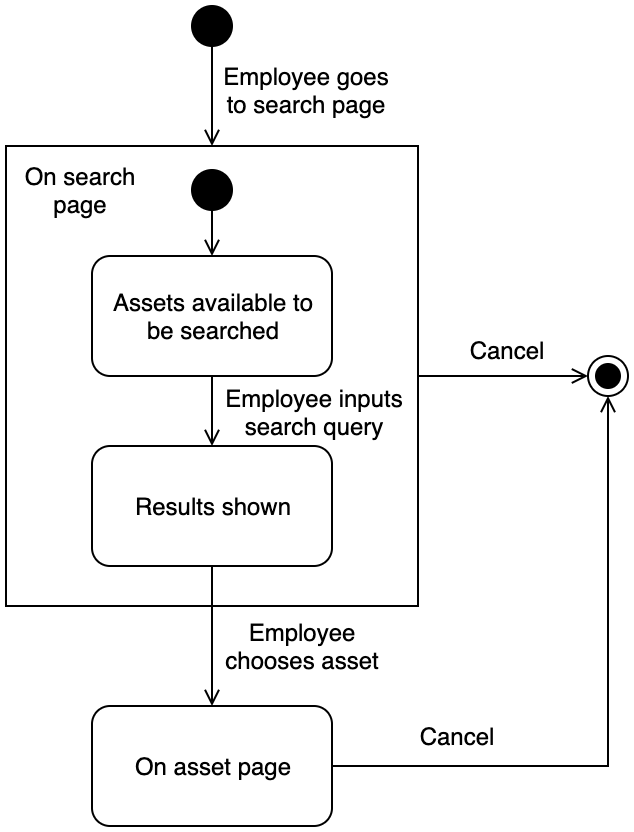

The diagram above was exported from draw.io. Its source (the exported page's mxGraphModel, read from the mxfile embedded in the PNG):
<mxGraphModel dx="752" dy="420" grid="1" gridSize="10" guides="1" tooltips="1" connect="1" arrows="1" fold="1" page="1" pageScale="1" pageWidth="827" pageHeight="1169" math="0" shadow="0">
  <root>
    <mxCell id="0" />
    <mxCell id="1" parent="0" />
    <mxCell id="2" style="edgeStyle=orthogonalEdgeStyle;rounded=0;orthogonalLoop=1;jettySize=auto;html=1;endArrow=open;endFill=0;entryX=0.5;entryY=0;entryDx=0;entryDy=0;" edge="1" source="3" target="6" parent="1">
      <mxGeometry relative="1" as="geometry">
        <mxPoint x="245" y="2106" as="targetPoint" />
      </mxGeometry>
    </mxCell>
    <mxCell id="3" value="" style="ellipse;whiteSpace=wrap;html=1;aspect=fixed;strokeColor=#000000;fillColor=#000000;" vertex="1" parent="1">
      <mxGeometry x="227" y="2120" width="20" height="20" as="geometry" />
    </mxCell>
    <mxCell id="4" value="Employee goes to search page" style="text;html=1;strokeColor=none;fillColor=none;align=center;verticalAlign=middle;whiteSpace=wrap;rounded=0;" vertex="1" parent="1">
      <mxGeometry x="241.5" y="2150" width="85" height="24" as="geometry" />
    </mxCell>
    <mxCell id="5" style="edgeStyle=orthogonalEdgeStyle;rounded=0;orthogonalLoop=1;jettySize=auto;html=1;endArrow=open;endFill=0;exitX=1;exitY=0.5;exitDx=0;exitDy=0;entryX=0;entryY=0.5;entryDx=0;entryDy=0;" edge="1" source="6" target="13" parent="1">
      <mxGeometry relative="1" as="geometry">
        <mxPoint x="360" y="2300" as="sourcePoint" />
        <mxPoint x="490" y="2300" as="targetPoint" />
      </mxGeometry>
    </mxCell>
    <mxCell id="6" value="" style="rounded=0;whiteSpace=wrap;html=1;strokeColor=#000000;fillColor=none;" vertex="1" parent="1">
      <mxGeometry x="134" y="2190" width="206" height="230" as="geometry" />
    </mxCell>
    <mxCell id="7" value="" style="edgeStyle=orthogonalEdgeStyle;rounded=0;orthogonalLoop=1;jettySize=auto;html=1;entryX=0.5;entryY=0;entryDx=0;entryDy=0;endArrow=open;endFill=0;" edge="1" source="8" target="10" parent="1">
      <mxGeometry relative="1" as="geometry">
        <mxPoint x="494" y="2142" as="targetPoint" />
      </mxGeometry>
    </mxCell>
    <mxCell id="8" value="Assets available to &lt;br&gt;be searched" style="rounded=1;whiteSpace=wrap;html=1;" vertex="1" parent="1">
      <mxGeometry x="177" y="2245" width="120" height="60" as="geometry" />
    </mxCell>
    <mxCell id="9" style="edgeStyle=orthogonalEdgeStyle;rounded=0;orthogonalLoop=1;jettySize=auto;html=1;exitX=0.5;exitY=1;exitDx=0;exitDy=0;endArrow=open;endFill=0;endSize=6;strokeColor=#000000;entryX=0.5;entryY=0;entryDx=0;entryDy=0;" edge="1" source="10" target="19" parent="1">
      <mxGeometry relative="1" as="geometry" />
    </mxCell>
    <mxCell id="10" value="Results shown" style="rounded=1;whiteSpace=wrap;html=1;" vertex="1" parent="1">
      <mxGeometry x="177" y="2340" width="120" height="60" as="geometry" />
    </mxCell>
    <mxCell id="11" value="Employee inputs search query" style="text;html=1;strokeColor=none;fillColor=none;align=center;verticalAlign=middle;whiteSpace=wrap;rounded=0;" vertex="1" parent="1">
      <mxGeometry x="224.5" y="2312.5" width="127" height="20" as="geometry" />
    </mxCell>
    <mxCell id="12" value="Cancel" style="text;html=1;strokeColor=none;fillColor=none;align=center;verticalAlign=middle;whiteSpace=wrap;rounded=0;" vertex="1" parent="1">
      <mxGeometry x="360" y="2282" width="50" height="20" as="geometry" />
    </mxCell>
    <mxCell id="13" value="" style="ellipse;html=1;shape=endState;fillColor=#000000;strokeColor=#000000;" vertex="1" parent="1">
      <mxGeometry x="425" y="2295" width="20" height="20" as="geometry" />
    </mxCell>
    <mxCell id="14" value="" style="edgeStyle=orthogonalEdgeStyle;rounded=0;orthogonalLoop=1;jettySize=auto;html=1;endArrow=open;endFill=0;endSize=6;strokeColor=#000000;" edge="1" source="15" target="8" parent="1">
      <mxGeometry relative="1" as="geometry" />
    </mxCell>
    <mxCell id="15" value="" style="ellipse;whiteSpace=wrap;html=1;aspect=fixed;strokeColor=#000000;fillColor=#000000;" vertex="1" parent="1">
      <mxGeometry x="227" y="2202" width="20" height="20" as="geometry" />
    </mxCell>
    <mxCell id="16" value="On search page" style="text;html=1;strokeColor=none;fillColor=none;align=center;verticalAlign=middle;whiteSpace=wrap;rounded=0;" vertex="1" parent="1">
      <mxGeometry x="140" y="2197" width="63" height="30" as="geometry" />
    </mxCell>
    <mxCell id="17" value="Employee chooses asset" style="text;html=1;strokeColor=none;fillColor=none;align=center;verticalAlign=middle;whiteSpace=wrap;rounded=0;" vertex="1" parent="1">
      <mxGeometry x="235" y="2430" width="95" height="20" as="geometry" />
    </mxCell>
    <mxCell id="18" style="edgeStyle=orthogonalEdgeStyle;rounded=0;orthogonalLoop=1;jettySize=auto;html=1;exitX=1;exitY=0.5;exitDx=0;exitDy=0;entryX=0.5;entryY=1;entryDx=0;entryDy=0;endArrow=open;endFill=0;endSize=6;strokeColor=#000000;" edge="1" source="19" target="13" parent="1">
      <mxGeometry relative="1" as="geometry" />
    </mxCell>
    <mxCell id="19" value="On asset page" style="rounded=1;whiteSpace=wrap;html=1;strokeColor=#000000;fillColor=none;" vertex="1" parent="1">
      <mxGeometry x="177" y="2470" width="120" height="60" as="geometry" />
    </mxCell>
    <mxCell id="20" value="Cancel" style="text;html=1;strokeColor=none;fillColor=none;align=center;verticalAlign=middle;whiteSpace=wrap;rounded=0;" vertex="1" parent="1">
      <mxGeometry x="335" y="2470" width="50" height="30" as="geometry" />
    </mxCell>
  </root>
</mxGraphModel>